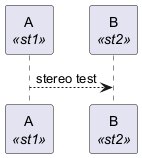

The diagram above was rendered by PlantUML. Its source (embedded in the PNG):
@startuml
skinparam stereotypePosition bottom

participant A<<st1>>
participant B<<st2>>
A --> B : stereo test
@enduml